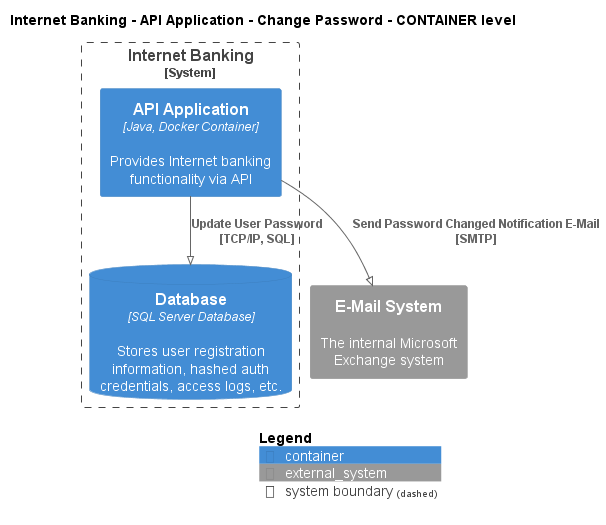

The diagram above was rendered by PlantUML. Its source (embedded in the PNG):
@startuml
!pragma layout smetana
!include ..\..\..\..\..\..\.c4s\C4_Container.puml

AddElementTag("state:new", $bgColor=green, $fontColor=#ffffff, $borderColor=green, $shadowing="False")
AddElementTag("state:changed", $bgColor=orange, $fontColor=#ffffff, $borderColor=orange, $shadowing="False")
AddElementTag("state:removed", $bgColor=red, $fontColor=#ffffff, $borderColor=red, $shadowing="False")

AddRelTag("state:new", $textColor=green, $lineColor=green)
AddRelTag("state:changed", $textColor=orange, $lineColor=orange)
AddRelTag("state:removed", $textColor=red, $lineColor=red)

SHOW_PERSON_PORTRAIT()
LAYOUT_TOP_DOWN()

skinparam linetype polyline

title Internet Banking - API Application - Change Password - CONTAINER level


System_Boundary(BigBankPlc.SoftwareSystems.InternetBanking, "Internet Banking") {
    Container(BigBankPlc.SoftwareSystems.InternetBanking.Containers.APIApplication, "API Application", "Java, Docker Container", "Provides Internet banking functionality via API")
    ContainerDb(BigBankPlc.SoftwareSystems.InternetBanking.Containers.Database, "Database", "SQL Server Database", "Stores user registration information, hashed auth credentials, access logs, etc.")
}

System_Ext(BigBankPlc.SoftwareSystems.EMailSystem, "E-Mail System", "The internal Microsoft Exchange system")

Rel(BigBankPlc.SoftwareSystems.InternetBanking.Containers.APIApplication, BigBankPlc.SoftwareSystems.InternetBanking.Containers.Database, "Update User Password\n[TCP/IP, SQL]", $tags='protocol:tcp/ip, sql')
Rel(BigBankPlc.SoftwareSystems.InternetBanking.Containers.APIApplication, BigBankPlc.SoftwareSystems.EMailSystem, "Send Password Changed Notification E-Mail\n[SMTP]", $tags='protocol:smtp')


SHOW_LEGEND()
@enduml